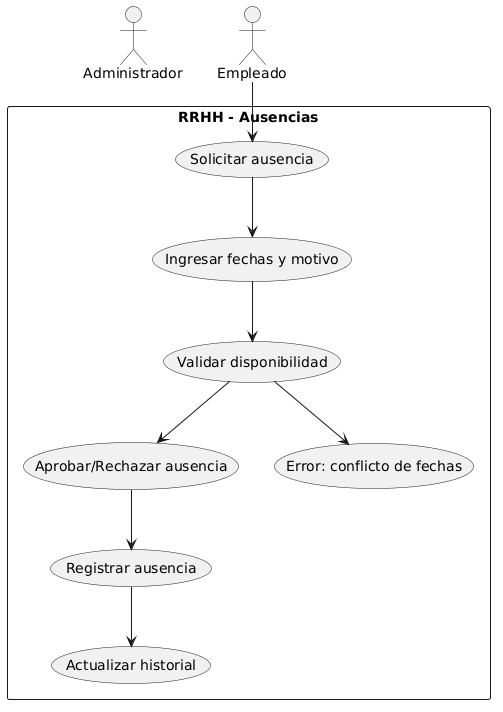

The diagram above was rendered by PlantUML. Its source (embedded in the PNG):
@startuml
actor Administrador
actor Empleado

rectangle "RRHH - Ausencias" {
  Empleado --> (Solicitar ausencia)
  (Solicitar ausencia) --> (Ingresar fechas y motivo)
  (Ingresar fechas y motivo) --> (Validar disponibilidad)

  (Validar disponibilidad) --> (Aprobar/Rechazar ausencia)
  (Aprobar/Rechazar ausencia) --> (Registrar ausencia)
  (Registrar ausencia) --> (Actualizar historial)

  (Validar disponibilidad) --> (Error: conflicto de fechas)
}
@enduml